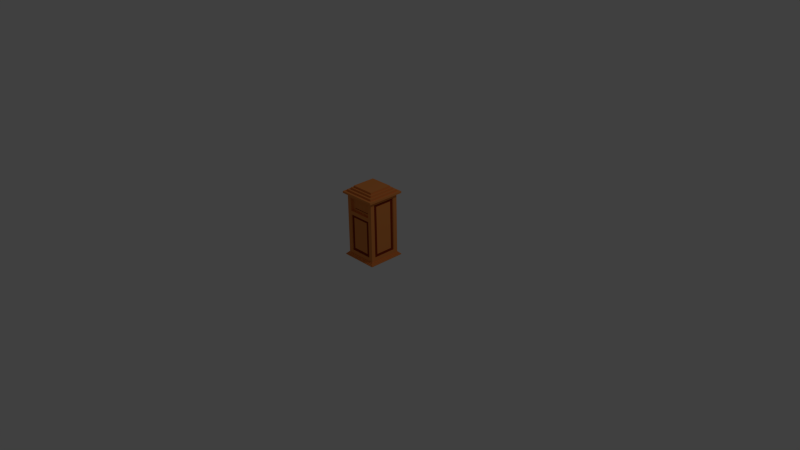 # Source: bin.blend  (saved by Blender 2.72.0; exported with 4.5.12 LTS)
import bpy
from mathutils import Matrix  # noqa: F401  (used for matrix-valued properties, if any)

bpy.ops.wm.read_factory_settings(use_empty=True)
scene = bpy.context.scene
scene.name = 'Scene'

# ---- collections
col_collection_1 = bpy.data.collections.new('Collection 1'); scene.collection.children.link(col_collection_1)

# ---- materials (node trees are filled in below, after node groups)
mat_material = bpy.data.materials.new('Material')
mat_material.alpha_threshold = 0.0
mat_material.use_transparent_shadow = False
mat_material.diffuse_color = (0.7758, 0.2623, 0.0648, 1.0)
mat_material.roughness = 0.5
mat_material.line_color = (0.0, 0.0, 0.0, 1.0)
mat_material_001 = bpy.data.materials.new('Material.001')
mat_material_001.alpha_threshold = 0.0
mat_material_001.use_transparent_shadow = False
mat_material_001.diffuse_color = (0.2582, 0.0331, 0.009721, 1.0)
mat_material_001.roughness = 0.5
mat_material_001.line_color = (0.0, 0.0, 0.0, 1.0)

# ---- material node trees

# ---- world
world_world = bpy.data.worlds.new('World'); scene.world = world_world
world_world.color = (0.05088, 0.05088, 0.05088)
world_world.use_sun_shadow = False
world_world.sun_shadow_jitter_overblur = 0.0
world_world.cycles.sampling_method = 'MANUAL'
world_world.cycles.sample_map_resolution = 256

# ---- cameras
cam_camera = bpy.data.cameras.new('Camera')
cam_camera.clip_end = 100.0
cam_camera.lens = 35.0
cam_camera.sensor_width = 32.0
cam_camera.sensor_height = 18.0
cam_camera.ortho_scale = 7.314
cam_camera.dof.focus_distance = 0.0
cam_camera.dof.aperture_fstop = 128.0

# ---- lights
light_lamp = bpy.data.lights.new('Lamp', 'POINT')
light_lamp.transmission_factor = 0.0
light_lamp.cutoff_distance = 30.0
light_lamp.energy = 100.0
light_lamp.shadow_buffer_clip_start = 1.001
light_lamp.shadow_soft_size = 0.1
light_lamp.shadow_maximum_resolution = 0.006
light_lamp.use_absolute_resolution = True
light_lamp.cycles.use_multiple_importance_sampling = False

# ---- meshes
me_plane = bpy.data.meshes.new('Plane')
me_plane.from_pydata([(-1.0, -1.0, 0.0), (1.0, -1.0, 0.0), (-1.0, 1.0, 0.0), (1.0, 1.0, 0.0), (-1.0, -1.0, 0.05), (1.0, -1.0, 0.05), (-1.0, 1.0, 0.05), (1.0, 1.0, 0.05), (-0.95, -0.95, 0.05), (0.95, -0.95, 0.05), (-0.95, 0.95, 0.05), (0.95, 0.95, 0.05), (-0.95, -0.95, 0.1), (0.95, -0.95, 0.1), (-0.95, 0.95, 0.1), (0.95, 0.95, 0.1), (-0.9025, -0.9025, 0.1), (0.9025, -0.9025, 0.1), (-0.9025, 0.9025, 0.1), (0.9025, 0.9025, 0.1), (-0.9025, -0.9025, 0.15), (0.9025, -0.9025, 0.15), (-0.9025, 0.9025, 0.15), (0.9025, 0.9025, 0.15), (-0.8574, -0.8574, 0.15), (0.8574, -0.8574, 0.15), (-0.8574, 0.8574, 0.15), (0.8574, 0.8574, 0.15), (-0.8574, 0.643, 0.35), (-0.8574, -0.643, 0.35), (-0.643, -0.8574, 0.35), (0.643, -0.8574, 0.35), (0.8574, -0.643, 0.35), (0.8574, 0.643, 0.35), (0.643, 0.8574, 0.35), (-0.643, 0.8574, 0.35), (-0.8145, 0.6109, 0.35), (-0.8145, -0.6109, 0.35), (-0.6109, -0.8145, 0.35), (0.6109, -0.8145, 0.35), (0.8145, -0.6109, 0.35), (0.8145, 0.6109, 0.35), (0.6109, 0.8145, 0.35), (-0.6109, 0.8145, 0.35), (0.8574, -0.8574, 2.35), (-0.643, -0.8574, 2.35), (0.643, -0.8574, 2.35), (-0.6109, -0.8145, 2.35), (0.6109, -0.8145, 2.35), (-0.643, -0.8574, 2.55), (0.643, -0.8574, 2.55), (-0.6109, -0.7145, 2.55), (0.6109, -0.7145, 2.55), (-0.8574, -0.8574, 3.25), (-0.8574, 0.8574, 3.25), (0.8574, 0.8574, 3.25), (-0.8574, -0.643, 3.25), (-0.643, -0.8574, 3.25), (0.643, -0.8574, 3.25), (0.8574, 0.643, 3.25), (-0.643, 0.8574, 3.25), (-0.8145, 0.6109, 3.25), (-0.8145, -0.6109, 3.25), (0.8145, 0.6109, 3.25), (0.8574, -0.8574, 3.25), (-0.8574, 0.643, 3.25), (0.8574, -0.643, 3.25), (0.643, 0.8574, 3.25), (-0.6109, -0.7145, 3.25), (0.6109, -0.7145, 3.25), (0.8145, -0.6109, 3.25), (0.6109, 0.8145, 3.25), (-0.6109, 0.8145, 3.25), (-0.8574, -0.8574, 3.45), (0.8574, -0.8574, 3.45), (-0.8574, 0.8574, 3.45), (0.8574, 0.8574, 3.45), (0.8574, -0.643, 3.45), (-1.029, -1.029, 3.45), (1.029, -1.029, 3.45), (-1.029, 1.029, 3.45), (1.029, 1.029, 3.45), (1.029, -0.7716, 3.45), (-1.029, -1.029, 3.55), (1.029, -1.029, 3.55), (-1.029, 1.029, 3.55), (1.029, 1.029, 3.55), (-1.029, -0.7716, 3.55), (-0.7716, -1.029, 3.55), (-0.8745, -0.8745, 3.55), (0.8745, -0.8745, 3.55), (-0.8745, 0.8745, 3.55), (0.8745, 0.8745, 3.55), (-0.8745, -0.6559, 3.55), (-0.6559, -0.8745, 3.55), (-0.8745, -0.8745, 3.65), (0.8745, -0.8745, 3.65), (-0.8745, 0.8745, 3.65), (0.8745, 0.8745, 3.65), (0.8745, 0.6559, 3.65), (-0.7433, -0.7433, 3.65), (0.7433, -0.7433, 3.65), (-0.7433, 0.7433, 3.65), (0.7433, 0.7433, 3.65), (0.7433, 0.5575, 3.65), (-0.7433, -0.7433, 3.75), (0.7433, -0.7433, 3.75), (-0.7433, 0.7433, 3.75), (0.7433, 0.7433, 3.75), (-0.5575, -0.7433, 3.75), (0.5575, 0.7433, 3.75), (-0.6318, -0.6318, 3.75), (0.6318, -0.6318, 3.75), (-0.6318, 0.6318, 3.75), (0.6318, 0.6318, 3.75), (-0.4739, -0.6318, 3.75), (0.4739, 0.6318, 3.75), (-0.6318, -0.6318, 3.85), (0.6318, -0.6318, 3.85), (-0.6318, 0.6318, 3.85), (0.6318, 0.6318, 3.85), (-0.4638, -0.8145, 0.4936), (0.4638, -0.8145, 0.4936), (-0.4638, -0.8145, 2.206), (0.4638, -0.8145, 2.206), (-0.8145, 0.4582, 0.495), (-0.8145, -0.4582, 0.495), (-0.8145, 0.4582, 3.105), (-0.8145, -0.4582, 3.105), (0.8145, -0.4582, 0.495), (0.8145, 0.4582, 0.495), (0.8145, 0.4582, 3.105), (0.8145, -0.4582, 3.105), (-0.4656, -0.7145, 2.675), (0.4656, -0.7145, 2.675), (-0.4656, -0.7145, 2.71), (0.4656, -0.7145, 2.71)], [(56, 66)], [(0, 2, 3, 1), (91, 97, 98, 92), (3, 2, 6, 7), (1, 3, 7, 5), (0, 1, 5, 4), (2, 0, 4, 6), (11, 10, 14, 15), (9, 11, 15, 13), (8, 9, 13, 12), (10, 8, 12, 14), (19, 18, 22, 23), (13, 15, 19, 17), (14, 12, 13, 17, 16, 18, 19, 15), (23, 22, 26, 27), (17, 19, 23, 21), (16, 17, 21, 20), (18, 16, 20, 22), (20, 21, 23, 27, 25, 24, 26, 22), (33, 59, 63, 41), (34, 35, 43, 42), (87, 83, 88, 94, 89, 93), (114, 120, 118, 112), (106, 108, 110, 116, 114, 112, 115, 109), (71, 72, 60, 54, 65, 61, 62, 56, 53, 57, 68, 69, 58, 64, 66, 70, 63, 59, 55, 67), (28, 29, 37, 36), (63, 70, 132, 131), (30, 38, 47, 45), (39, 31, 46, 48), (76, 81, 82, 77), (32, 66, 64, 44, 25, 27, 55, 59, 33), (58, 64, 74, 73, 53, 57), (44, 64, 58, 50, 49, 45, 46), (5, 7, 6, 10, 11, 9), (24, 53, 56, 29, 28, 65, 54, 26), (36, 61, 65, 28), (40, 70, 66, 32), (30, 31, 39, 38), (49, 50, 52, 51), (6, 4, 5, 9, 8, 10), (49, 57, 53, 24, 25, 44, 46, 31, 30, 45), (56, 53, 73, 75, 54, 65), (80, 85, 86, 81), (113, 111, 117, 119), (81, 86, 84, 79, 82), (79, 84, 88, 83, 78), (69, 68, 135, 136), (103, 102, 107, 110, 108), (80, 78, 83, 87, 85), (85, 87, 93, 91, 92, 90, 94, 88, 84, 86), (91, 93, 89, 95, 97), (90, 92, 98, 99, 96), (89, 94, 90, 96, 95), (96, 101, 100, 102, 103, 104, 99, 98, 97, 95), (112, 118, 117, 111, 115), (73, 74, 77, 82, 79, 78, 80, 81, 76, 75), (102, 100, 105, 107), (104, 103, 108, 106, 101), (34, 67, 55, 27, 26, 54, 60, 35), (100, 101, 106, 109, 105), (32, 33, 41, 40), (107, 105, 109, 115, 111, 113, 116, 110), (120, 119, 117, 118), (113, 119, 120, 114, 116), (42, 71, 67, 34), (43, 72, 71, 42), (29, 56, 62, 37), (49, 51, 68, 57), (52, 50, 58, 69), (35, 60, 72, 43), (48, 47, 123, 124), (62, 61, 127, 128), (60, 54, 75, 76, 55, 67), (59, 55, 76, 77, 74, 64, 66), (96, 99, 104, 101), (121, 122, 124, 123), (47, 38, 121, 123), (39, 48, 124, 122), (38, 39, 122, 121), (126, 128, 127, 125), (61, 36, 125, 127), (37, 62, 128, 126), (36, 37, 126, 125), (132, 129, 130, 131), (70, 40, 129, 132), (41, 63, 131, 130), (40, 41, 130, 129), (133, 134, 136, 135), (68, 51, 133, 135), (52, 69, 136, 134), (51, 52, 134, 133), (58, 57, 68, 69), (59, 66, 70, 63), (60, 67, 71, 72), (61, 62, 56, 65), (48, 46, 45, 47)])
me_plane.polygons.foreach_set('material_index', [0, 0, 0, 0, 0, 0, 0, 0, 0, 0, 0, 0, 0, 0, 0, 0, 0, 0, 0, 0, 0, 0, 0, 0, 0, 1, 0, 0, 0, 0, 0, 0, 0, 0, 0, 0, 0, 0, 0, 0, 0, 0, 0, 0, 0, 0, 0, 0, 0, 0, 0, 0, 0, 0, 0, 0, 0, 0, 0, 0, 0, 0, 0, 0, 0, 0, 0, 0, 0, 1, 1, 0, 0, 0, 0, 1, 1, 1, 0, 1, 1, 1, 0, 1, 1, 1, 1, 0, 0, 0, 0, 0, 0, 0, 0])
me_plane.materials.append(mat_material)
me_plane.materials.append(mat_material_001)
me_plane.use_remesh_preserve_volume = False
me_plane.use_remesh_preserve_attributes = False
me_plane.use_mirror_vertex_groups = False
me_plane.update()

# ---- objects
ob_plane = bpy.data.objects.new('Plane', me_plane)
ob_lamp = bpy.data.objects.new('Lamp', light_lamp)
ob_camera = bpy.data.objects.new('Camera', cam_camera)

# ---- transforms, parenting, visibility, modifiers, constraints
ob_plane.location = (0.0, 0.0, 0.0)
ob_plane.scale = (0.25, 0.25, 0.25)
ob_plane.lineart.crease_threshold = 0.0
ob_lamp.location = (4.076, 1.005, 5.904)
ob_lamp.rotation_euler = (0.6503, 0.05522, 1.866)
ob_lamp.lock_rotations_4d = False
ob_lamp.empty_display_type = 'ARROWS'
ob_lamp.color = (0.0, 0.0, 0.0, 0.0)
ob_lamp.lineart.crease_threshold = 0.0
ob_camera.location = (7.481, -6.508, 5.344)
ob_camera.rotation_euler = (1.109, 0.01082, 0.8149)
ob_camera.lock_rotations_4d = False
ob_camera.empty_display_type = 'ARROWS'
ob_camera.color = (0.0, 0.0, 0.0, 0.0)
ob_camera.display_type = 'WIRE'
ob_camera.lineart.crease_threshold = 0.0

# ---- collection membership
col_collection_1.objects.link(ob_plane)
col_collection_1.objects.link(ob_lamp)
col_collection_1.objects.link(ob_camera)

# ---- scene / render settings (as saved in the file)
scene.camera = ob_camera
scene.frame_start = 1; scene.frame_end = 250; scene.frame_set(1)
scene.render.engine = 'BLENDER_EEVEE_NEXT'
scene.render.resolution_percentage = 50
scene.render.dither_intensity = 0.0
scene.cycles.use_denoising = False
scene.cycles.samples = 10
scene.cycles.sampling_pattern = 'TABULATED_SOBOL'
scene.cycles.light_sampling_threshold = 0.0
scene.cycles.use_adaptive_sampling = False
scene.cycles.use_light_tree = False
scene.cycles.blur_glossy = 0.0
scene.cycles.volume_bounces = 1
scene.cycles.pixel_filter_type = 'GAUSSIAN'
scene.cycles.sample_clamp_indirect = 0.0
scene.view_settings.view_transform = 'Standard'
bpy.context.view_layer.update()
